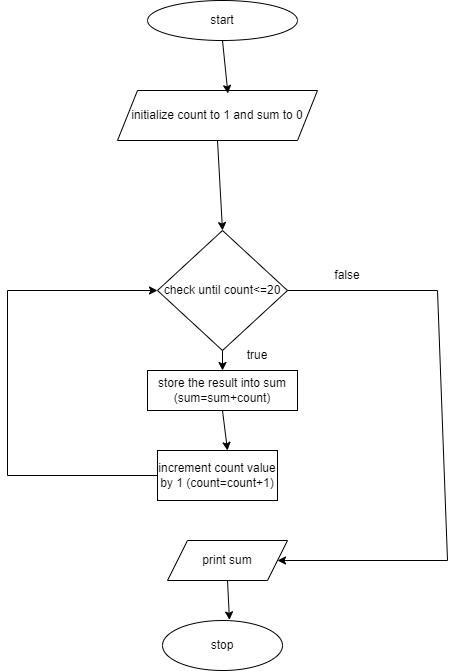

The diagram above was exported from draw.io. Its source (the exported page's mxGraphModel, read from the mxfile embedded in the PNG):
<mxGraphModel dx="1050" dy="573" grid="1" gridSize="10" guides="1" tooltips="1" connect="1" arrows="1" fold="1" page="1" pageScale="1" pageWidth="850" pageHeight="1100" math="0" shadow="0">
  <root>
    <mxCell id="0" />
    <mxCell id="1" parent="0" />
    <mxCell id="KC2JO14HX09FSOUb4IJm-1" value="start" style="ellipse;whiteSpace=wrap;html=1;" vertex="1" parent="1">
      <mxGeometry x="340" y="40" width="150" height="40" as="geometry" />
    </mxCell>
    <mxCell id="KC2JO14HX09FSOUb4IJm-2" value="initialize count to 1 and sum to 0" style="shape=parallelogram;perimeter=parallelogramPerimeter;whiteSpace=wrap;html=1;fixedSize=1;" vertex="1" parent="1">
      <mxGeometry x="310" y="130" width="200" height="50" as="geometry" />
    </mxCell>
    <mxCell id="KC2JO14HX09FSOUb4IJm-18" style="edgeStyle=orthogonalEdgeStyle;rounded=0;orthogonalLoop=1;jettySize=auto;html=1;exitX=0;exitY=0.5;exitDx=0;exitDy=0;entryX=0;entryY=0.5;entryDx=0;entryDy=0;" edge="1" parent="1" source="KC2JO14HX09FSOUb4IJm-3" target="KC2JO14HX09FSOUb4IJm-5">
      <mxGeometry relative="1" as="geometry">
        <mxPoint x="270" y="340" as="targetPoint" />
        <Array as="points">
          <mxPoint x="200" y="515" />
          <mxPoint x="200" y="330" />
        </Array>
      </mxGeometry>
    </mxCell>
    <mxCell id="KC2JO14HX09FSOUb4IJm-3" value="increment count value by 1 (count=count+1)" style="rounded=0;whiteSpace=wrap;html=1;" vertex="1" parent="1">
      <mxGeometry x="350" y="490" width="120" height="50" as="geometry" />
    </mxCell>
    <mxCell id="KC2JO14HX09FSOUb4IJm-4" value="store the result into sum (sum=sum+count)" style="rounded=0;whiteSpace=wrap;html=1;" vertex="1" parent="1">
      <mxGeometry x="340" y="410" width="150" height="40" as="geometry" />
    </mxCell>
    <mxCell id="KC2JO14HX09FSOUb4IJm-5" value="check until count&amp;lt;=20" style="rhombus;whiteSpace=wrap;html=1;" vertex="1" parent="1">
      <mxGeometry x="350" y="270" width="130" height="120" as="geometry" />
    </mxCell>
    <mxCell id="KC2JO14HX09FSOUb4IJm-6" value="stop" style="ellipse;whiteSpace=wrap;html=1;" vertex="1" parent="1">
      <mxGeometry x="355" y="660" width="120" height="50" as="geometry" />
    </mxCell>
    <mxCell id="KC2JO14HX09FSOUb4IJm-7" value="" style="endArrow=classic;html=1;rounded=0;exitX=0.5;exitY=1;exitDx=0;exitDy=0;entryX=0.552;entryY=0.06;entryDx=0;entryDy=0;entryPerimeter=0;" edge="1" parent="1" source="KC2JO14HX09FSOUb4IJm-1" target="KC2JO14HX09FSOUb4IJm-2">
      <mxGeometry width="50" height="50" relative="1" as="geometry">
        <mxPoint x="420" y="90" as="sourcePoint" />
        <mxPoint x="450" y="160" as="targetPoint" />
      </mxGeometry>
    </mxCell>
    <mxCell id="KC2JO14HX09FSOUb4IJm-10" value="" style="endArrow=classic;html=1;rounded=0;exitX=0.5;exitY=1;exitDx=0;exitDy=0;entryX=0.558;entryY=-0.012;entryDx=0;entryDy=0;entryPerimeter=0;" edge="1" parent="1" source="KC2JO14HX09FSOUb4IJm-13" target="KC2JO14HX09FSOUb4IJm-6">
      <mxGeometry width="50" height="50" relative="1" as="geometry">
        <mxPoint x="550" y="670" as="sourcePoint" />
        <mxPoint x="620" y="520" as="targetPoint" />
        <Array as="points" />
      </mxGeometry>
    </mxCell>
    <mxCell id="KC2JO14HX09FSOUb4IJm-12" value="" style="endArrow=classic;html=1;rounded=0;exitX=0.5;exitY=1;exitDx=0;exitDy=0;entryX=0.5;entryY=0;entryDx=0;entryDy=0;" edge="1" parent="1" source="KC2JO14HX09FSOUb4IJm-5" target="KC2JO14HX09FSOUb4IJm-4">
      <mxGeometry width="50" height="50" relative="1" as="geometry">
        <mxPoint x="470" y="500" as="sourcePoint" />
        <mxPoint x="420" y="570" as="targetPoint" />
      </mxGeometry>
    </mxCell>
    <mxCell id="KC2JO14HX09FSOUb4IJm-13" value="print sum" style="shape=parallelogram;perimeter=parallelogramPerimeter;whiteSpace=wrap;html=1;fixedSize=1;" vertex="1" parent="1">
      <mxGeometry x="360" y="580" width="120" height="40" as="geometry" />
    </mxCell>
    <mxCell id="KC2JO14HX09FSOUb4IJm-16" value="" style="endArrow=classic;html=1;rounded=0;entryX=0.5;entryY=0;entryDx=0;entryDy=0;" edge="1" parent="1" target="KC2JO14HX09FSOUb4IJm-5">
      <mxGeometry width="50" height="50" relative="1" as="geometry">
        <mxPoint x="410" y="180" as="sourcePoint" />
        <mxPoint x="490" y="250" as="targetPoint" />
      </mxGeometry>
    </mxCell>
    <mxCell id="KC2JO14HX09FSOUb4IJm-17" value="" style="endArrow=classic;html=1;rounded=0;exitX=0.5;exitY=1;exitDx=0;exitDy=0;" edge="1" parent="1" source="KC2JO14HX09FSOUb4IJm-4">
      <mxGeometry width="50" height="50" relative="1" as="geometry">
        <mxPoint x="410" y="470" as="sourcePoint" />
        <mxPoint x="420" y="490" as="targetPoint" />
      </mxGeometry>
    </mxCell>
    <mxCell id="KC2JO14HX09FSOUb4IJm-22" value="" style="endArrow=classic;html=1;rounded=0;exitX=1;exitY=0.5;exitDx=0;exitDy=0;entryX=1;entryY=0.5;entryDx=0;entryDy=0;" edge="1" parent="1" source="KC2JO14HX09FSOUb4IJm-5" target="KC2JO14HX09FSOUb4IJm-13">
      <mxGeometry width="50" height="50" relative="1" as="geometry">
        <mxPoint x="400" y="510" as="sourcePoint" />
        <mxPoint x="450" y="460" as="targetPoint" />
        <Array as="points">
          <mxPoint x="630" y="330" />
          <mxPoint x="640" y="600" />
        </Array>
      </mxGeometry>
    </mxCell>
    <mxCell id="KC2JO14HX09FSOUb4IJm-24" value="false" style="text;html=1;strokeColor=none;fillColor=none;align=center;verticalAlign=middle;whiteSpace=wrap;rounded=0;" vertex="1" parent="1">
      <mxGeometry x="510" y="300" width="60" height="30" as="geometry" />
    </mxCell>
    <mxCell id="KC2JO14HX09FSOUb4IJm-25" value="true" style="text;html=1;strokeColor=none;fillColor=none;align=center;verticalAlign=middle;whiteSpace=wrap;rounded=0;" vertex="1" parent="1">
      <mxGeometry x="420" y="380" width="60" height="30" as="geometry" />
    </mxCell>
  </root>
</mxGraphModel>